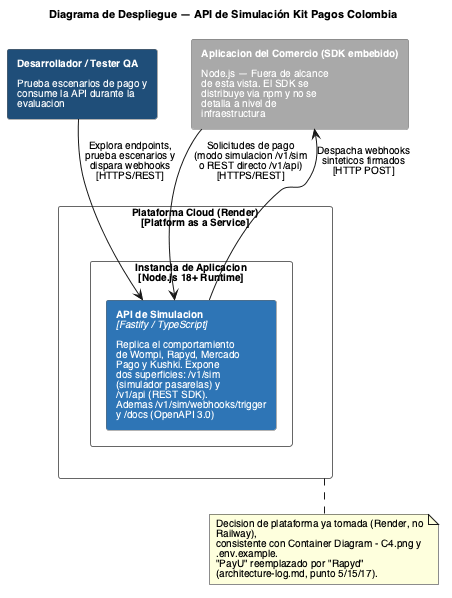

The diagram above was rendered by PlantUML. Its source (embedded in the PNG):
@startuml Deploy Diagram - Simulador API
title Diagrama de Despliegue — API de Simulación Kit Pagos Colombia
skinparam backgroundColor white
skinparam defaultFontName Helvetica
skinparam defaultFontSize 10
skinparam titleFontSize 11
skinparam rectangleFontSize 10
skinparam ArrowFontSize 10
skinparam NoteFontSize 10
skinparam wrapWidth 210
skinparam nodesep 12
skinparam ranksep 22
skinparam rectangle {
  BorderColor #666666
  ArrowColor #666666
  FontColor white
}

rectangle "**Desarrollador / Tester QA**\n\nPrueba escenarios de pago y\nconsume la API durante la\nevaluacion" as Dev #1F4E79
rectangle "**Aplicacion del Comercio (SDK embebido)**\n\nNode.js — Fuera de alcance\nde esta vista. El SDK se\ndistribuye via npm y no se\ndetalla a nivel de\ninfraestructura" as Comercio #A9A9A9

rectangle "Plataforma Cloud (Render)\n[Platform as a Service]" as Cloud #FFFFFF;text:black {
  rectangle "Instancia de Aplicacion\n[Node.js 18+ Runtime]" as Instance #FFFFFF;text:black {
    rectangle "**API de Simulacion**\n<i>[Fastify / TypeScript]</i>\n\nReplica el comportamiento\nde Wompi, Rapyd, Mercado\nPago y Kushki. Expone\ndos superficies: /v1/sim\n(simulador pasarelas) y\n/v1/api (REST SDK).\nAdemas /v1/sim/webhooks/trigger\ny /docs (OpenAPI 3.0)" as API #2E75B6
  }
}

Dev --> API : Explora endpoints,\nprueba escenarios y\ndispara webhooks\n[HTTPS/REST]
Comercio --> API : Solicitudes de pago\n(modo simulacion /v1/sim\no REST directo /v1/api)\n[HTTPS/REST]
API --> Comercio : Despacha webhooks\nsinteticos firmados\n[HTTP POST]

note bottom of Cloud
  Decision de plataforma ya tomada (Render, no Railway),
  consistente con Container Diagram - C4.png y .env.example.
  "PayU" reemplazado por "Rapyd" (architecture-log.md, punto 5/15/17).
end note

@enduml